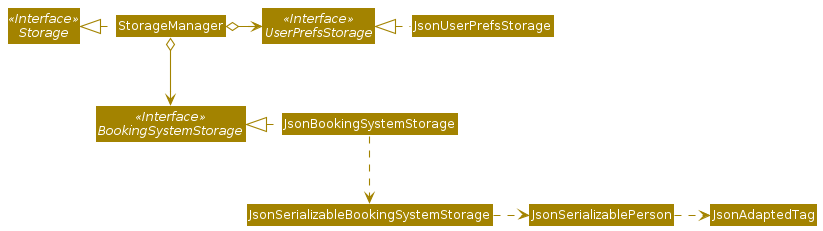

The diagram above was rendered by PlantUML. Its source (embedded in the PNG):
@startuml
!include style.puml
skinparam arrowThickness 1.1
skinparam arrowColor STORAGE_COLOR
skinparam classBackgroundColor STORAGE_COLOR

Interface Storage <<Interface>>
Interface UserPrefsStorage <<Interface>>
Interface BookingSystemStorage <<Interface>>

Class StorageManager
Class JsonUserPrefsStorage
Class JsonBookingSystemStorage

StorageManager .left.|> Storage
StorageManager o-right-> UserPrefsStorage
StorageManager o--> BookingSystemStorage

JsonUserPrefsStorage .left.|> UserPrefsStorage
JsonBookingSystemStorage .left.|> BookingSystemStorage
JsonBookingSystemStorage .down.> JsonSerializableBookingSystemStorage
JsonSerializableBookingSystemStorage .right.> JsonSerializablePerson
JsonSerializablePerson .right.> JsonAdaptedTag
@enduml